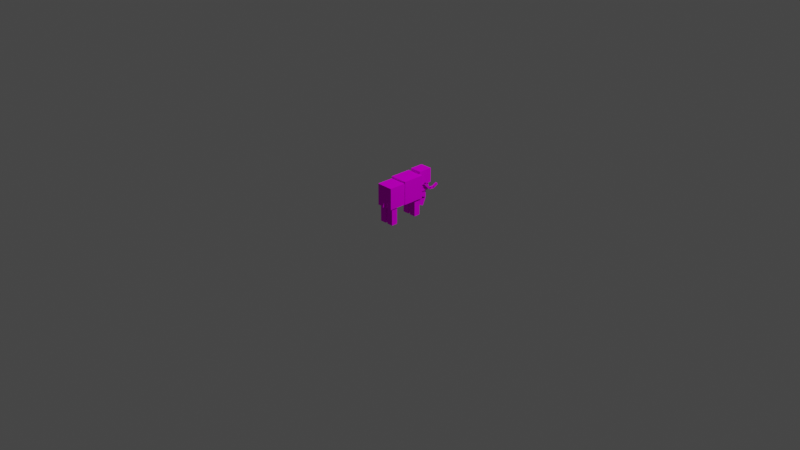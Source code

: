 # Source: mobs_mammoth.blend  (saved by Blender 2.83.19; exported with 4.5.12 LTS)
import bpy
from mathutils import Matrix  # noqa: F401  (used for matrix-valued properties, if any)

bpy.ops.wm.read_factory_settings(use_empty=True)
scene = bpy.context.scene
scene.name = 'Scene'

# ---- collections
col_collection = bpy.data.collections.new('Collection'); scene.collection.children.link(col_collection)

# ---- images (referenced by path relative to the original .blend; pixels are not part of the script)
import os
ASSET_DIR = os.environ.get("B2B_ASSET_DIR", "")  # directory of the original .blend (textures are referenced by path, not embedded)
HERE = os.path.dirname(os.path.abspath(__file__))  # packed textures are extracted next to this script under _unpacked/

def load_image(name, relpath, width, height, colorspace="sRGB"):
    """Load a texture the original file referenced (path relative to the .blend, or extracted next to this script)."""
    p = next((c for c in (os.path.join(HERE, relpath), os.path.join(ASSET_DIR, relpath)) if relpath and os.path.exists(c)), "")
    if p:
        img = bpy.data.images.load(p, check_existing=True)
        img.name = name
    else:  # same state as the original file: an image datablock whose file is absent (Cycles renders it pink)
        img = bpy.data.images.new(name, width, height)
        img.source = "FILE"
        img.filepath = "//" + (relpath or name)
    img.colorspace_settings.name = colorspace
    return img
img_civtest_mammoth_uv_png = load_image('civtest_mammoth_uv.png', 'civtest_mammoth_uv.png', 1024, 1024, 'sRGB')

# ---- materials (node trees are filled in below, after node groups)
mat_m_0 = bpy.data.materials.new('m_0')
mat_m_0.use_transparent_shadow = False
mat_m_0.roughness = 1.0
mat_m_0.specular_intensity = 0.0

# ---- material node trees
mat_m_0.use_nodes = True; mat_m_0.node_tree.nodes.clear()
_N = mat_m_0.node_tree.nodes; _L = mat_m_0.node_tree.links
n0 = _N.new('ShaderNodeBsdfPrincipled'); n0.name = 'Principled BSDF'; n0.location = (10, 300)
n0.distribution = 'GGX'
n0.subsurface_method = 'BURLEY'
n0.inputs[2].default_value = 1.0
n0.inputs[3].default_value = 1.45
n0.inputs[13].default_value = 0.0
n0.inputs[27].default_value = (0.0, 0.0, 0.0, 1.0)
n0.inputs[28].default_value = 1.0
n1 = _N.new('ShaderNodeOutputMaterial'); n1.name = 'Material Output'; n1.location = (300, 300)
n2 = _N.new('ShaderNodeTexImage'); n2.name = 'Image Texture'; n2.location = (-300, 600)
n2.image = img_civtest_mammoth_uv_png
n2.interpolation = 'Closest'
_L.new(n0.outputs[0], n1.inputs[0])
_L.new(n2.outputs[0], n0.inputs[0])
n1.is_active_output = True

# ---- world
world_world = bpy.data.worlds.new('World'); scene.world = world_world
world_world.use_nodes = True; world_world.node_tree.nodes.clear()
_N = world_world.node_tree.nodes; _L = world_world.node_tree.links
n0 = _N.new('ShaderNodeOutputWorld'); n0.name = 'World Output'; n0.location = (300, 300)
n1 = _N.new('ShaderNodeBackground'); n1.name = 'Background'; n1.location = (10, 300)
n1.inputs[0].default_value = (0.05088, 0.05088, 0.05088, 1.0)
_L.new(n1.outputs[0], n0.inputs[0])
n0.is_active_output = True
world_world.color = (0.05088, 0.05088, 0.05088)
world_world.use_sun_shadow = False
world_world.sun_shadow_jitter_overblur = 0.0

# ---- cameras
cam_camera = bpy.data.cameras.new('Camera')
cam_camera.clip_end = 100.0
cam_camera.ortho_scale = 7.314

# ---- lights
light_light = bpy.data.lights.new('Light', 'POINT')
light_light.transmission_factor = 0.0
light_light.energy = 1000.0
light_light.shadow_soft_size = 0.1
light_light.shadow_maximum_resolution = 0.006
light_light.use_absolute_resolution = True

# ---- meshes
me_body = bpy.data.meshes.new('Body')
me_body.from_pydata([(0.07969, 0.4156, 0.1875), (0.07969, 0.1844, 0.1875), (0.07969, 0.4156, 0.0), (0.07969, 0.1844, 0.0), (-0.1031, 0.4156, 0.0), (-0.1031, 0.1844, 0.0), (-0.1031, 0.4156, 0.1875), (-0.1031, 0.1844, 0.1875), (0.08594, 0.4344, 0.0), (0.08594, 0.1844, 0.0), (0.08594, 0.4344, -0.2375), (0.08594, 0.1844, -0.2375), (-0.1094, 0.4344, -0.2375), (-0.1094, 0.1844, -0.2375), (-0.1094, 0.4344, 0.0), (-0.1094, 0.1844, 0.0), (0.05469, 0.2419, -0.4259), (0.05469, 0.2702, -0.4816), (0.05469, 0.2224, -0.4358), (0.03438, 0.2419, -0.4259), (0.03438, 0.2224, -0.4358), (0.03438, 0.2507, -0.4915), (0.03438, 0.2702, -0.4816), (0.05469, 0.2507, -0.4915), (-0.05781, 0.2419, -0.4259), (-0.05781, 0.2224, -0.4358), (-0.05781, 0.2702, -0.4816), (-0.05781, 0.2507, -0.4915), (-0.07812, 0.2702, -0.4816), (-0.07812, 0.2507, -0.4915), (-0.07812, 0.2419, -0.4259), (-0.07812, 0.2224, -0.4358), (0.05469, 0.4625, -0.2375), (0.05469, 0.4625, -0.3875), (0.05469, 0.3094, -0.2375), (-0.07812, 0.4625, -0.2375), (-0.07812, 0.3094, -0.2375), (-0.07812, 0.3094, -0.3875), (-0.07812, 0.4625, -0.3875), (0.05469, 0.3094, -0.3875), (-0.05781, 0.3265, -0.3088), (-0.05781, 0.2415, -0.3916), (-0.05781, 0.3113, -0.2931), (-0.07812, 0.3265, -0.3088), (-0.07812, 0.3113, -0.2931), (-0.07812, 0.2262, -0.376), (-0.07812, 0.2415, -0.3916), (-0.05781, 0.2262, -0.376), (-0.05781, 0.2491, -0.3766), (-0.05781, 0.2434, -0.4389), (-0.05781, 0.2273, -0.3746), (-0.07812, 0.2491, -0.3766), (-0.07812, 0.2273, -0.3746), (-0.07812, 0.2216, -0.4369), (-0.07812, 0.2434, -0.4389), (-0.05781, 0.2216, -0.4369), (0.05469, 0.3265, -0.3088), (0.05469, 0.2415, -0.3916), (0.05469, 0.3113, -0.2931), (0.03438, 0.3265, -0.3088), (0.03438, 0.3113, -0.2931), (0.03438, 0.2262, -0.376), (0.03438, 0.2415, -0.3916), (0.05469, 0.2262, -0.376), (0.05469, 0.2491, -0.3766), (0.05469, 0.2434, -0.4389), (0.05469, 0.2273, -0.3746), (0.03438, 0.2491, -0.3766), (0.03438, 0.2273, -0.3746), (0.03438, 0.2216, -0.4369), (0.03438, 0.2434, -0.4389), (0.05469, 0.2216, -0.4369), (-0.025, 0.1844, 0.1625), (-0.025, 0.0, 0.1625), (-0.025, 0.1844, 0.09375), (-0.025, 0.0, 0.09375), (-0.09375, 0.1844, 0.09375), (-0.09375, 0.0, 0.09375), (-0.09375, 0.1844, 0.1625), (-0.09375, 0.0, 0.1625), (0.06875, 0.1844, 0.1625), (0.06875, 0.0, 0.1625), (0.06875, 0.1844, 0.09375), (0.06875, 0.0, 0.09375), (-5.204e-18, 0.1844, 0.09375), (-5.204e-18, 0.0, 0.09375), (-5.204e-18, 0.1844, 0.1625), (-5.204e-18, 0.0, 0.1625), (-0.025, 0.1844, -0.15), (-0.025, 0.0, -0.15), (-0.025, 0.1844, -0.2188), (-0.025, 0.0, -0.2188), (-0.09375, 0.1844, -0.2188), (-0.09375, 0.0, -0.2188), (-0.09375, 0.1844, -0.15), (-0.09375, 0.0, -0.15), (0.06875, 0.1844, -0.15), (0.06875, 0.0, -0.15), (0.06875, 0.1844, -0.2188), (0.06875, 0.0, -0.2188), (-5.204e-18, 0.1844, -0.2188), (-5.204e-18, 0.0, -0.2188), (-5.204e-18, 0.1844, -0.15), (-5.204e-18, 0.0, -0.15), (0.02969, 0.2688, -0.2812), (0.02969, 0.2219, -0.2812), (0.02969, 0.2688, -0.3688), (0.02969, 0.2219, -0.3688), (-0.05313, 0.2688, -0.3688), (-0.05313, 0.2219, -0.3688), (-0.05313, 0.2688, -0.2812), (-0.05313, 0.2219, -0.2812), (0.03594, 0.3125, -0.2688), (0.03594, 0.2656, -0.2688), (0.03594, 0.3125, -0.375), (0.03594, 0.2656, -0.375), (-0.05937, 0.3125, -0.375), (-0.05937, 0.2656, -0.375), (-0.05937, 0.3125, -0.2688), (-0.05937, 0.2656, -0.2688), (0.01719, 0.225, -0.2937), (0.01719, 0.1344, -0.2937), (0.01719, 0.225, -0.3562), (0.01719, 0.1344, -0.3562), (-0.04062, 0.225, -0.3562), (-0.04062, 0.1344, -0.3562), (-0.04062, 0.225, -0.2937), (-0.04062, 0.1344, -0.2937), (0.01719, 0.1598, -0.2992), (0.01719, 0.07766, -0.2609), (0.01719, 0.1334, -0.3558), (0.01719, 0.05124, -0.3175), (-0.04062, 0.1334, -0.3558), (-0.04062, 0.05124, -0.3175), (-0.04062, 0.1598, -0.2992), (-0.04062, 0.07766, -0.2609), (-6.939e-18, 0.3547, 0.1926), (-6.939e-18, 0.1977, 0.2203), (-6.939e-18, 0.3503, 0.168), (-6.939e-18, 0.1934, 0.1957), (-0.025, 0.3503, 0.168), (-0.025, 0.1934, 0.1957), (-0.025, 0.3547, 0.1926), (-0.025, 0.1977, 0.2203)], [], [(0, 1, 2), (1, 3, 2), (4, 5, 6), (5, 7, 6), (4, 6, 2), (6, 0, 2), (7, 5, 1), (5, 3, 1), (6, 7, 0), (7, 1, 0), (2, 3, 4), (3, 5, 4), (8, 9, 10), (9, 11, 10), (12, 13, 14), (13, 15, 14), (12, 14, 10), (14, 8, 10), (15, 13, 9), (13, 11, 9), (14, 15, 8), (15, 9, 8), (10, 11, 12), (11, 13, 12), (19, 16, 17), (16, 18, 17), (20, 18, 16), (19, 20, 16), (20, 21, 18), (21, 20, 19), (23, 21, 22), (22, 21, 19), (21, 23, 18), (18, 23, 17), (17, 23, 22), (22, 19, 17), (24, 25, 26), (25, 27, 26), (28, 29, 30), (29, 31, 30), (28, 30, 26), (30, 24, 26), (31, 29, 25), (29, 27, 25), (30, 31, 24), (31, 25, 24), (26, 27, 28), (27, 29, 28), (35, 32, 33), (32, 34, 33), (36, 34, 32), (35, 36, 32), (36, 37, 34), (37, 36, 35), (39, 37, 38), (38, 37, 35), (37, 39, 34), (34, 39, 33), (33, 39, 38), (38, 35, 33), (43, 40, 41), (40, 42, 41), (44, 42, 40), (43, 44, 40), (44, 45, 42), (45, 44, 43), (47, 45, 46), (46, 45, 43), (45, 47, 42), (42, 47, 41), (41, 47, 46), (46, 43, 41), (51, 48, 49), (48, 50, 49), (52, 50, 48), (51, 52, 48), (52, 53, 50), (53, 52, 51), (55, 53, 54), (54, 53, 51), (53, 55, 50), (50, 55, 49), (49, 55, 54), (54, 51, 49), (59, 56, 57), (56, 58, 57), (60, 58, 56), (59, 60, 56), (60, 61, 58), (61, 60, 59), (63, 61, 62), (62, 61, 59), (61, 63, 58), (58, 63, 57), (57, 63, 62), (62, 59, 57), (67, 64, 65), (64, 66, 65), (68, 66, 64), (67, 68, 64), (68, 69, 66), (69, 68, 67), (71, 69, 70), (70, 69, 67), (69, 71, 66), (66, 71, 65), (65, 71, 70), (70, 67, 65), (72, 73, 74), (73, 75, 74), (76, 77, 78), (77, 79, 78), (76, 78, 74), (78, 72, 74), (79, 77, 73), (77, 75, 73), (78, 79, 72), (79, 73, 72), (74, 75, 76), (75, 77, 76), (80, 81, 82), (81, 83, 82), (84, 85, 86), (85, 87, 86), (84, 86, 82), (86, 80, 82), (87, 85, 81), (85, 83, 81), (86, 87, 80), (87, 81, 80), (82, 83, 84), (83, 85, 84), (88, 89, 90), (89, 91, 90), (92, 93, 94), (93, 95, 94), (92, 94, 90), (94, 88, 90), (95, 93, 89), (93, 91, 89), (94, 95, 88), (95, 89, 88), (90, 91, 92), (91, 93, 92), (96, 97, 98), (97, 99, 98), (100, 101, 102), (101, 103, 102), (100, 102, 98), (102, 96, 98), (103, 101, 97), (101, 99, 97), (102, 103, 96), (103, 97, 96), (98, 99, 100), (99, 101, 100), (104, 105, 106), (105, 107, 106), (108, 109, 110), (109, 111, 110), (108, 110, 106), (110, 104, 106), (111, 109, 105), (109, 107, 105), (110, 111, 104), (111, 105, 104), (106, 107, 108), (107, 109, 108), (112, 113, 114), (113, 115, 114), (116, 117, 118), (117, 119, 118), (116, 118, 114), (118, 112, 114), (119, 117, 113), (117, 115, 113), (118, 119, 112), (119, 113, 112), (114, 115, 116), (115, 117, 116), (120, 121, 122), (121, 123, 122), (124, 125, 126), (125, 127, 126), (124, 126, 122), (126, 120, 122), (127, 125, 121), (125, 123, 121), (126, 127, 120), (127, 121, 120), (122, 123, 124), (123, 125, 124), (128, 129, 130), (129, 131, 130), (132, 133, 134), (133, 135, 134), (132, 134, 130), (134, 128, 130), (135, 133, 129), (133, 131, 129), (134, 135, 128), (135, 129, 128), (130, 131, 132), (131, 133, 132), (136, 137, 138), (137, 139, 138), (140, 141, 142), (141, 143, 142), (140, 142, 138), (142, 136, 138), (143, 141, 137), (141, 139, 137), (142, 143, 136), (143, 137, 136), (138, 139, 140), (139, 141, 140)])
me_body.polygons.foreach_set('use_smooth', [True] * 216)
_k = set([(0, 1), (0, 2), (0, 6), (1, 3), (1, 7), (2, 3), (2, 4), (3, 5), (4, 5), (4, 6), (5, 7), (6, 7), (8, 9), (8, 10), (8, 14), (9, 11), (9, 15), (10, 11), (10, 12), (11, 13), (12, 13), (12, 14), (13, 15), (14, 15), (16, 17), (16, 18), (16, 19), (17, 22), (17, 23), (18, 20), (18, 23), (19, 20), (19, 22), (20, 21), (21, 22), (21, 23), (24, 25), (24, 26), (24, 30), (25, 27), (25, 31), (26, 27), (26, 28), (27, 29), (28, 29), (28, 30), (29, 31), (30, 31), (32, 33), (32, 34), (32, 35), (33, 38), (33, 39), (34, 36), (34, 39), (35, 36), (35, 38), (36, 37), (37, 38), (37, 39), (40, 41), (40, 42), (40, 43), (41, 46), (41, 47), (42, 44), (42, 47), (43, 44), (43, 46), (44, 45), (45, 46), (45, 47), (48, 49), (48, 50), (48, 51), (49, 54), (49, 55), (50, 52), (50, 55), (51, 52), (51, 54), (52, 53), (53, 54), (53, 55), (56, 57), (56, 58), (56, 59), (57, 62), (57, 63), (58, 60), (58, 63), (59, 60), (59, 62), (60, 61), (61, 62), (61, 63), (64, 65), (64, 66), (64, 67), (65, 70), (65, 71), (66, 68), (66, 71), (67, 68), (67, 70), (68, 69), (69, 70), (69, 71), (72, 73), (72, 74), (72, 78), (73, 75), (73, 79), (74, 75), (74, 76), (75, 77), (76, 77), (76, 78), (77, 79), (78, 79), (80, 81), (80, 82), (80, 86), (81, 83), (81, 87), (82, 83), (82, 84), (83, 85), (84, 85), (84, 86), (85, 87), (86, 87), (88, 89), (88, 90), (88, 94), (89, 91), (89, 95), (90, 91), (90, 92), (91, 93), (92, 93), (92, 94), (93, 95), (94, 95), (96, 97), (96, 98), (96, 102), (97, 99), (97, 103), (98, 99), (98, 100), (99, 101), (100, 101), (100, 102), (101, 103), (102, 103), (104, 105), (104, 106), (104, 110), (105, 107), (105, 111), (106, 107), (106, 108), (107, 109), (108, 109), (108, 110), (109, 111), (110, 111), (112, 113), (112, 114), (112, 118), (113, 115), (113, 119), (114, 115), (114, 116), (115, 117), (116, 117), (116, 118), (117, 119), (118, 119), (120, 121), (120, 122), (120, 126), (121, 123), (121, 127), (122, 123), (122, 124), (123, 125), (124, 125), (124, 126), (125, 127), (126, 127), (128, 129), (128, 130), (128, 134), (129, 131), (129, 135), (130, 131), (130, 132), (131, 133), (132, 133), (132, 134), (133, 135), (134, 135), (136, 137), (136, 138), (136, 142), (137, 139), (137, 143), (138, 139), (138, 140), (139, 141), (140, 141), (140, 142), (141, 143), (142, 143)])
me_body.attributes.new('sharp_edge', 'BOOLEAN', 'EDGE').data.foreach_set('value', [ (min(e.vertices), max(e.vertices)) in _k for e in me_body.edges])
_uv = me_body.uv_layers.new(name='UVMap')
_uv.uv.foreach_set('vector', [0.0004883, 0.687, 0.0004883, 0.5942, 0.09326, 0.687, 0.0004883, 0.5942, 0.09326, 0.5942, 0.09326, 0.687, 0.1567, 0.687, 0.1567, 0.5942, 0.2495, 0.687, 0.1567, 0.5942, 0.2495, 0.5942, 0.2495, 0.687, 0.1558, 0.688, 0.1558, 0.7808, 0.09424, 0.688, 0.1558, 0.7808, 0.09424, 0.7808, 0.09424, 0.688, 0.2183, 0.7808, 0.2183, 0.688, 0.1567, 0.7808, 0.2183, 0.688, 0.1567, 0.688, 0.1567, 0.7808, 0.2505, 0.687, 0.2505, 0.5942, 0.312, 0.687, 0.2505, 0.5942, 0.312, 0.5942, 0.312, 0.687, 0.09424, 0.687, 0.09424, 0.5942, 0.1558, 0.687, 0.09424, 0.5942, 0.1558, 0.5942, 0.1558, 0.687, 0.0004883, 0.9058, 0.0004883, 0.7817, 0.09326, 0.9058, 0.0004883, 0.7817, 0.09326, 0.7817, 0.09326, 0.9058, 0.188, 0.9058, 0.188, 0.7817, 0.2808, 0.9058, 0.188, 0.7817, 0.2808, 0.7817, 0.2808, 0.9058, 0.187, 0.9067, 0.187, 0.9995, 0.09424, 0.9067, 0.187, 0.9995, 0.09424, 0.9995, 0.09424, 0.9067, 0.2808, 0.9995, 0.2808, 0.9067, 0.188, 0.9995, 0.2808, 0.9067, 0.188, 0.9067, 0.188, 0.9995, 0.2817, 0.9058, 0.2817, 0.7817, 0.3745, 0.9058, 0.2817, 0.7817, 0.3745, 0.7817, 0.3745, 0.9058, 0.09424, 0.9058, 0.09424, 0.7817, 0.187, 0.9058, 0.09424, 0.7817, 0.187, 0.7817, 0.187, 0.9058, 0.188, 0.437, 0.187, 0.437, 0.187, 0.4067, 0.1567, 0.4058, 0.1567, 0.4067, 0.187, 0.4058, 0.2192, 0.4067, 0.2183, 0.4067, 0.2183, 0.4058, 0.2192, 0.4058, 0.2192, 0.4067, 0.2183, 0.4058, 0.188, 0.437, 0.188, 0.4067, 0.187, 0.437, 0.188, 0.4067, 0.2183, 0.4067, 0.2183, 0.4058, 0.188, 0.4067, 0.187, 0.4067, 0.187, 0.4058, 0.188, 0.4058, 0.188, 0.4067, 0.2183, 0.4058, 0.188, 0.4067, 0.187, 0.4067, 0.187, 0.437, 0.1567, 0.4067, 0.187, 0.4067, 0.187, 0.4058, 0.188, 0.4058, 0.188, 0.4067, 0.187, 0.4058, 0.188, 0.4067, 0.188, 0.437, 0.187, 0.4067, 0.1567, 0.4058, 0.1567, 0.4067, 0.187, 0.4058, 0.1567, 0.4067, 0.187, 0.4067, 0.187, 0.4058, 0.188, 0.4058, 0.188, 0.4067, 0.2183, 0.4058, 0.188, 0.4067, 0.2183, 0.4067, 0.2183, 0.4058, 0.188, 0.4067, 0.188, 0.437, 0.187, 0.4067, 0.188, 0.437, 0.187, 0.437, 0.187, 0.4067, 0.188, 0.437, 0.188, 0.4067, 0.187, 0.437, 0.188, 0.4067, 0.187, 0.4067, 0.187, 0.437, 0.2192, 0.4058, 0.2192, 0.4067, 0.2183, 0.4058, 0.2192, 0.4067, 0.2183, 0.4067, 0.2183, 0.4058, 0.188, 0.4058, 0.188, 0.4067, 0.187, 0.4058, 0.188, 0.4067, 0.187, 0.4067, 0.187, 0.4058, 0.437, 0.687, 0.3755, 0.687, 0.3755, 0.6255, 0.313, 0.6245, 0.313, 0.563, 0.3745, 0.6245, 0.5005, 0.563, 0.562, 0.563, 0.562, 0.6245, 0.5005, 0.6245, 0.5005, 0.563, 0.562, 0.6245, 0.4995, 0.687, 0.4995, 0.6255, 0.438, 0.687, 0.438, 0.563, 0.4995, 0.563, 0.4995, 0.6245, 0.3755, 0.563, 0.437, 0.563, 0.437, 0.6245, 0.438, 0.6245, 0.438, 0.563, 0.4995, 0.6245, 0.4995, 0.6255, 0.438, 0.6255, 0.438, 0.687, 0.313, 0.563, 0.3745, 0.563, 0.3745, 0.6245, 0.3755, 0.6245, 0.3755, 0.563, 0.437, 0.6245, 0.437, 0.6255, 0.437, 0.687, 0.3755, 0.6255, 0.188, 0.562, 0.187, 0.562, 0.187, 0.5317, 0.1567, 0.5308, 0.1567, 0.5317, 0.187, 0.5308, 0.2192, 0.5317, 0.2183, 0.5317, 0.2183, 0.5308, 0.2192, 0.5308, 0.2192, 0.5317, 0.2183, 0.5308, 0.188, 0.562, 0.188, 0.5317, 0.187, 0.562, 0.188, 0.5317, 0.2183, 0.5317, 0.2183, 0.5308, 0.188, 0.5317, 0.187, 0.5317, 0.187, 0.5308, 0.188, 0.5308, 0.188, 0.5317, 0.2183, 0.5308, 0.188, 0.5317, 0.187, 0.5317, 0.187, 0.562, 0.1567, 0.5317, 0.187, 0.5317, 0.187, 0.5308, 0.188, 0.5308, 0.188, 0.5317, 0.187, 0.5308, 0.188, 0.5317, 0.188, 0.562, 0.187, 0.5317, 0.188, 0.4995, 0.187, 0.4995, 0.187, 0.4692, 0.1567, 0.4683, 0.1567, 0.4692, 0.187, 0.4683, 0.2192, 0.4692, 0.2183, 0.4692, 0.2183, 0.4683, 0.2192, 0.4683, 0.2192, 0.4692, 0.2183, 0.4683, 0.188, 0.4995, 0.188, 0.4692, 0.187, 0.4995, 0.188, 0.4692, 0.2183, 0.4692, 0.2183, 0.4683, 0.188, 0.4692, 0.187, 0.4692, 0.187, 0.4683, 0.188, 0.4683, 0.188, 0.4692, 0.2183, 0.4683, 0.188, 0.4692, 0.187, 0.4692, 0.187, 0.4995, 0.1567, 0.4692, 0.187, 0.4692, 0.187, 0.4683, 0.188, 0.4683, 0.188, 0.4692, 0.187, 0.4683, 0.188, 0.4692, 0.188, 0.4995, 0.187, 0.4692, 0.188, 0.562, 0.187, 0.562, 0.187, 0.5317, 0.1567, 0.5308, 0.1567, 0.5317, 0.187, 0.5308, 0.2192, 0.5317, 0.2183, 0.5317, 0.2183, 0.5308, 0.2192, 0.5308, 0.2192, 0.5317, 0.2183, 0.5308, 0.188, 0.562, 0.188, 0.5317, 0.187, 0.562, 0.188, 0.5317, 0.2183, 0.5317, 0.2183, 0.5308, 0.188, 0.5317, 0.187, 0.5317, 0.187, 0.5308, 0.188, 0.5308, 0.188, 0.5317, 0.2183, 0.5308, 0.188, 0.5317, 0.187, 0.5317, 0.187, 0.562, 0.1567, 0.5317, 0.187, 0.5317, 0.187, 0.5308, 0.188, 0.5308, 0.188, 0.5317, 0.187, 0.5308, 0.188, 0.5317, 0.188, 0.562, 0.187, 0.5317, 0.188, 0.4995, 0.187, 0.4995, 0.187, 0.4692, 0.1567, 0.4683, 0.1567, 0.4692, 0.187, 0.4683, 0.2192, 0.4692, 0.2183, 0.4692, 0.2183, 0.4683, 0.2192, 0.4683, 0.2192, 0.4692, 0.2183, 0.4683, 0.188, 0.4995, 0.188, 0.4692, 0.187, 0.4995, 0.188, 0.4692, 0.2183, 0.4692, 0.2183, 0.4683, 0.188, 0.4692, 0.187, 0.4692, 0.187, 0.4683, 0.188, 0.4683, 0.188, 0.4692, 0.2183, 0.4683, 0.188, 0.4692, 0.187, 0.4692, 0.187, 0.4995, 0.1567, 0.4692, 0.187, 0.4692, 0.187, 0.4683, 0.188, 0.4683, 0.188, 0.4692, 0.187, 0.4683, 0.188, 0.4692, 0.188, 0.4995, 0.187, 0.4692, 0.2817, 0.9683, 0.2817, 0.9067, 0.312, 0.9683, 0.2817, 0.9067, 0.312, 0.9067, 0.312, 0.9683, 0.3442, 0.9683, 0.3442, 0.9067, 0.3745, 0.9683, 0.3442, 0.9067, 0.3745, 0.9067, 0.3745, 0.9683, 0.3433, 0.9692, 0.3433, 0.9995, 0.313, 0.9692, 0.3433, 0.9995, 0.313, 0.9995, 0.313, 0.9692, 0.3745, 0.9995, 0.3745, 0.9692, 0.3442, 0.9995, 0.3745, 0.9692, 0.3442, 0.9692, 0.3442, 0.9995, 0.3755, 0.9683, 0.3755, 0.9067, 0.4058, 0.9683, 0.3755, 0.9067, 0.4058, 0.9067, 0.4058, 0.9683, 0.313, 0.9683, 0.313, 0.9067, 0.3433, 0.9683, 0.313, 0.9067, 0.3433, 0.9067, 0.3433, 0.9683, 0.2817, 0.9683, 0.2817, 0.9067, 0.312, 0.9683, 0.2817, 0.9067, 0.312, 0.9067, 0.312, 0.9683, 0.3442, 0.9683, 0.3442, 0.9067, 0.3745, 0.9683, 0.3442, 0.9067, 0.3745, 0.9067, 0.3745, 0.9683, 0.3433, 0.9692, 0.3433, 0.9995, 0.313, 0.9692, 0.3433, 0.9995, 0.313, 0.9995, 0.313, 0.9692, 0.3745, 0.9995, 0.3745, 0.9692, 0.3442, 0.9995, 0.3745, 0.9692, 0.3442, 0.9692, 0.3442, 0.9995, 0.3755, 0.9683, 0.3755, 0.9067, 0.4058, 0.9683, 0.3755, 0.9067, 0.4058, 0.9067, 0.4058, 0.9683, 0.313, 0.9683, 0.313, 0.9067, 0.3433, 0.9683, 0.313, 0.9067, 0.3433, 0.9067, 0.3433, 0.9683, 0.2817, 0.9683, 0.2817, 0.9067, 0.312, 0.9683, 0.2817, 0.9067, 0.312, 0.9067, 0.312, 0.9683, 0.3442, 0.9683, 0.3442, 0.9067, 0.3745, 0.9683, 0.3442, 0.9067, 0.3745, 0.9067, 0.3745, 0.9683, 0.3433, 0.9692, 0.3433, 0.9995, 0.313, 0.9692, 0.3433, 0.9995, 0.313, 0.9995, 0.313, 0.9692, 0.3745, 0.9995, 0.3745, 0.9692, 0.3442, 0.9995, 0.3745, 0.9692, 0.3442, 0.9692, 0.3442, 0.9995, 0.3755, 0.9683, 0.3755, 0.9067, 0.4058, 0.9683, 0.3755, 0.9067, 0.4058, 0.9067, 0.4058, 0.9683, 0.313, 0.9683, 0.313, 0.9067, 0.3433, 0.9683, 0.313, 0.9067, 0.3433, 0.9067, 0.3433, 0.9683, 0.2817, 0.9683, 0.2817, 0.9067, 0.312, 0.9683, 0.2817, 0.9067, 0.312, 0.9067, 0.312, 0.9683, 0.3442, 0.9683, 0.3442, 0.9067, 0.3745, 0.9683, 0.3442, 0.9067, 0.3745, 0.9067, 0.3745, 0.9683, 0.3433, 0.9692, 0.3433, 0.9995, 0.313, 0.9692, 0.3433, 0.9995, 0.313, 0.9995, 0.313, 0.9692, 0.3745, 0.9995, 0.3745, 0.9692, 0.3442, 0.9995, 0.3745, 0.9692, 0.3442, 0.9692, 0.3442, 0.9995, 0.3755, 0.9683, 0.3755, 0.9067, 0.4058, 0.9683, 0.3755, 0.9067, 0.4058, 0.9067, 0.4058, 0.9683, 0.313, 0.9683, 0.313, 0.9067, 0.3433, 0.9683, 0.313, 0.9067, 0.3433, 0.9067, 0.3433, 0.9683, 0.0004883, 0.4995, 0.0004883, 0.5005, 0.03076, 0.4995, 0.0004883, 0.5005, 0.03076, 0.5005, 0.03076, 0.4995, 0.06299, 0.4995, 0.06299, 0.5005, 0.09326, 0.4995, 0.06299, 0.5005, 0.09326, 0.5005, 0.09326, 0.4995, 0.06201, 0.5005, 0.06201, 0.5308, 0.03174, 0.5005, 0.06201, 0.5308, 0.03174, 0.5308, 0.03174, 0.5005, 0.09326, 0.5308, 0.09326, 0.5005, 0.06299, 0.5308, 0.09326, 0.5005, 0.06299, 0.5005, 0.06299, 0.5308, 0.09424, 0.4995, 0.09424, 0.5005, 0.1245, 0.4995, 0.09424, 0.5005, 0.1245, 0.5005, 0.1245, 0.4995, 0.03174, 0.4995, 0.03174, 0.5005, 0.06201, 0.4995, 0.03174, 0.5005, 0.06201, 0.5005, 0.06201, 0.4995, 0.0004883, 0.562, 0.0004883, 0.563, 0.03076, 0.562, 0.0004883, 0.563, 0.03076, 0.563, 0.03076, 0.562, 0.06299, 0.562, 0.06299, 0.563, 0.09326, 0.562, 0.06299, 0.563, 0.09326, 0.563, 0.09326, 0.562, 0.06201, 0.563, 0.06201, 0.5933, 0.03174, 0.563, 0.06201, 0.5933, 0.03174, 0.5933, 0.03174, 0.563, 0.09326, 0.5933, 0.09326, 0.563, 0.06299, 0.5933, 0.09326, 0.563, 0.06299, 0.563, 0.06299, 0.5933, 0.09424, 0.562, 0.09424, 0.563, 0.1245, 0.562, 0.09424, 0.563, 0.1245, 0.563, 0.1245, 0.562, 0.03174, 0.562, 0.03174, 0.563, 0.06201, 0.562, 0.03174, 0.563, 0.06201, 0.563, 0.06201, 0.562, 0.0004883, 0.4058, 0.0004883, 0.3755, 0.03076, 0.4058, 0.0004883, 0.3755, 0.03076, 0.3755, 0.03076, 0.4058, 0.03174, 0.4058, 0.03174, 0.3755, 0.06201, 0.4058, 0.03174, 0.3755, 0.06201, 0.3755, 0.06201, 0.4058, 0.03174, 0.4067, 0.03174, 0.437, 0.03076, 0.4067, 0.03174, 0.437, 0.03076, 0.437, 0.03076, 0.4067, 0.03174, 0.437, 0.03174, 0.4067, 0.03076, 0.437, 0.03174, 0.4067, 0.03076, 0.4067, 0.03076, 0.437, 0.06299, 0.4058, 0.06299, 0.3755, 0.06201, 0.4058, 0.06299, 0.3755, 0.06201, 0.3755, 0.06201, 0.4058, 0.03174, 0.4058, 0.03174, 0.3755, 0.03076, 0.4058, 0.03174, 0.3755, 0.03076, 0.3755, 0.03076, 0.4058, 0.06299, 0.4058, 0.06299, 0.3755, 0.09326, 0.4058, 0.06299, 0.3755, 0.09326, 0.3755, 0.09326, 0.4058, 0.09424, 0.4058, 0.09424, 0.3755, 0.1245, 0.4058, 0.09424, 0.3755, 0.1245, 0.3755, 0.1245, 0.4058, 0.09424, 0.4067, 0.09424, 0.437, 0.09326, 0.4067, 0.09424, 0.437, 0.09326, 0.437, 0.09326, 0.4067, 0.09424, 0.437, 0.09424, 0.4067, 0.09326, 0.437, 0.09424, 0.4067, 0.09326, 0.4067, 0.09326, 0.437, 0.1255, 0.4058, 0.1255, 0.3755, 0.1245, 0.4058, 0.1255, 0.3755, 0.1245, 0.3755, 0.1245, 0.4058, 0.09424, 0.4058, 0.09424, 0.3755, 0.09326, 0.4058, 0.09424, 0.3755, 0.09326, 0.3755, 0.09326, 0.4058, 0.1255, 0.4058, 0.1255, 0.3442, 0.1245, 0.4058, 0.1255, 0.3442, 0.1245, 0.3442, 0.1245, 0.4058, 0.1255, 0.4058, 0.1255, 0.3442, 0.1245, 0.4058, 0.1255, 0.3442, 0.1245, 0.3442, 0.1245, 0.4058, 0.1255, 0.4058, 0.1255, 0.4067, 0.1245, 0.4058, 0.1255, 0.4067, 0.1245, 0.4067, 0.1245, 0.4058, 0.1255, 0.4058, 0.1255, 0.4067, 0.1245, 0.4058, 0.1255, 0.4067, 0.1245, 0.4067, 0.1245, 0.4058, 0.1255, 0.4058, 0.1255, 0.3442, 0.1245, 0.4058, 0.1255, 0.3442, 0.1245, 0.3442, 0.1245, 0.4058, 0.1255, 0.4058, 0.1255, 0.3442, 0.1245, 0.4058, 0.1255, 0.3442, 0.1245, 0.3442, 0.1245, 0.4058])
me_body.materials.append(mat_m_0)
me_body.use_remesh_fix_poles = True
me_body.use_remesh_preserve_attributes = False
me_body.use_mirror_vertex_groups = False
me_body.update()
me_body.normals_split_custom_set([tuple(v) for v in zip(*[iter([1.0, 0.0, 0.0, 1.0, 0.0, 0.0, 1.0, 0.0, 0.0, 1.0, 0.0, 0.0, 1.0, 0.0, 0.0, 1.0, 0.0, 0.0, -1.0, 0.0, 0.0, -1.0, 0.0, 0.0, -1.0, 0.0, 0.0, -1.0, 0.0, 0.0, -1.0, 0.0, 0.0, -1.0, 0.0, 0.0, 0.0, 1.0, 0.0, 0.0, 1.0, 0.0, 0.0, 1.0, 0.0, 0.0, 1.0, 0.0, 0.0, 1.0, 0.0, 0.0, 1.0, 0.0, 0.0, -1.0, 0.0, 0.0, -1.0, 0.0, 0.0, -1.0, 0.0, 0.0, -1.0, 0.0, 0.0, -1.0, 0.0, 0.0, -1.0, 0.0, 0.0, 0.0, 1.0, 0.0, 0.0, 1.0, 0.0, 0.0, 1.0, 0.0, 0.0, 1.0, 0.0, 0.0, 1.0, 0.0, 0.0, 1.0, 0.0, 0.0, -1.0, 0.0, 0.0, -1.0, 0.0, 0.0, -1.0, 0.0, 0.0, -1.0, 0.0, 0.0, -1.0, 0.0, 0.0, -1.0, 1.0, 0.0, 0.0, 1.0, 0.0, 0.0, 1.0, 0.0, 0.0, 1.0, 0.0, 0.0, 1.0, 0.0, 0.0, 1.0, 0.0, 0.0, -1.0, 0.0, 0.0, -1.0, 0.0, 0.0, -1.0, 0.0, 0.0, -1.0, 0.0, 0.0, -1.0, 0.0, 0.0, -1.0, 0.0, 0.0, 0.0, 1.0, 0.0, 0.0, 1.0, 0.0, 0.0, 1.0, 0.0, 0.0, 1.0, 0.0, 0.0, 1.0, 0.0, 0.0, 1.0, 0.0, 0.0, -1.0, 0.0, 0.0, -1.0, 0.0, 0.0, -1.0, 0.0, 0.0, -1.0, 0.0, 0.0, -1.0, 0.0, 0.0, -1.0, 0.0, 0.0, 0.0, 1.0, 0.0, 0.0, 1.0, 0.0, 0.0, 1.0, 0.0, 0.0, 1.0, 0.0, 0.0, 1.0, 0.0, 0.0, 1.0, 0.0, 0.0, -1.0, 0.0, 0.0, -1.0, 0.0, 0.0, -1.0, 0.0, 0.0, -1.0, 0.0, 0.0, -1.0, 0.0, 0.0, -1.0, 0.0, 0.8916, 0.4528, 0.0, 0.8916, 0.4528, 0.0, 0.8916, 0.4528, 1.0, 0.0, 0.0, 1.0, 0.0, 0.0, 1.0, 0.0, 0.0, 0.0, -0.4528, 0.8916, 0.0, -0.4528, 0.8916, 0.0, -0.4528, 0.8916, 0.0, -0.4528, 0.8916, 0.0, -0.4528, 0.8916, 0.0, -0.4528, 0.8916, 0.0, -0.8916, -0.4528, 0.0, -0.8916, -0.4528, 0.0, -0.8916, -0.4528, -1.0, -2.311e-07, 0.0, -1.0, 1.703e-07, 0.0, -1.0, 6.08e-08, 0.0, 0.0, 0.4528, -0.8916, 0.0, 0.4528, -0.8916, 0.0, 0.4528, -0.8916, -1.0, -3.406e-07, 0.0, -1.0, -2.311e-07, 0.0, -1.0, 6.08e-08, 0.0, 0.0, -0.8916, -0.4528, 0.0, -0.8916, -0.4528, 0.0, -0.8916, -0.4528, 1.0, 0.0, 0.0, 1.0, 0.0, 0.0, 1.0, 0.0, 0.0, 0.0, 0.4528, -0.8916, 0.0, 0.4528, -0.8916, 0.0, 0.4528, -0.8916, 0.0, 0.8916, 0.4528, 0.0, 0.8916, 0.4528, 0.0, 0.8916, 0.4528, 1.0, 0.0, 0.0, 1.0, -3.65e-08, 0.0, 1.0, -1.338e-07, 0.0, 1.0, -3.65e-08, 0.0, 1.0, -1.703e-07, 0.0, 1.0, -1.338e-07, 0.0, -1.0, 0.0, 0.0, -1.0, 0.0, 0.0, -1.0, 0.0, 0.0, -1.0, 0.0, 0.0, -1.0, 0.0, 0.0, -1.0, 0.0, 0.0, 0.0, 0.8916, 0.4528, 0.0, 0.8916, 0.4528, 0.0, 0.8916, 0.4528, 0.0, 0.8916, 0.4528, 0.0, 0.8916, 0.4528, 0.0, 0.8916, 0.4528, 0.0, -0.8916, -0.4528, 0.0, -0.8916, -0.4528, 0.0, -0.8916, -0.4528, 0.0, -0.8916, -0.4528, 0.0, -0.8916, -0.4528, 0.0, -0.8916, -0.4528, 0.0, -0.4528, 0.8916, 0.0, -0.4528, 0.8916, 0.0, -0.4528, 0.8916, 0.0, -0.4528, 0.8916, 0.0, -0.4528, 0.8916, 0.0, -0.4528, 0.8916, 0.0, 0.4528, -0.8916, 0.0, 0.4528, -0.8916, 0.0, 0.4528, -0.8916, 0.0, 0.4528, -0.8916, 0.0, 0.4528, -0.8916, 0.0, 0.4528, -0.8916, 0.0, 1.0, 0.0, 0.0, 1.0, 0.0, 0.0, 1.0, 0.0, 1.0, 0.0, 0.0, 1.0, 0.0, 0.0, 1.0, 0.0, 0.0, 0.0, 0.0, 1.0, 0.0, 0.0, 1.0, 0.0, 0.0, 1.0, 0.0, 0.0, 1.0, 0.0, 0.0, 1.0, 0.0, 0.0, 1.0, 0.0, -1.0, 0.0, 0.0, -1.0, 0.0, 0.0, -1.0, 0.0, -1.0, 0.0, 0.0, -1.0, 0.0, 0.0, -1.0, 0.0, 0.0, 0.0, 0.0, -1.0, 0.0, 0.0, -1.0, 0.0, 0.0, -1.0, -1.0, 0.0, 0.0, -1.0, 0.0, 0.0, -1.0, 0.0, 0.0, 0.0, -1.0, 0.0, 0.0, -1.0, 0.0, 0.0, -1.0, 0.0, 1.0, 0.0, 0.0, 1.0, 0.0, 0.0, 1.0, 0.0, 0.0, 0.0, 0.0, -1.0, 0.0, 0.0, -1.0, 0.0, 0.0, -1.0, 0.0, 1.0, 0.0, 0.0, 1.0, 0.0, 0.0, 1.0, 0.0, 0.0, 0.6981, -0.716, 0.0, 0.6981, -0.716, 0.0, 0.6981, -0.716, 1.0, 0.0, 0.0, 1.0, -5.196e-09, 0.0, 1.0, -3.962e-08, 0.0, 0.0, 0.716, 0.6981, 0.0, 0.716, 0.6981, 0.0, 0.716, 0.6981, 0.0, 0.716, 0.6981, 0.0, 0.716, 0.6981, 0.0, 0.716, 0.6981, 0.0, -0.6981, 0.716, 0.0, -0.6981, 0.716, 0.0, -0.6981, 0.716, -1.0, 0.0, 0.0, -1.0, 0.0, 0.0, -1.0, 0.0, 0.0, 0.0, -0.716, -0.6981, 0.0, -0.716, -0.6981, 0.0, -0.716, -0.6981, -1.0, 0.0, 0.0, -1.0, 0.0, 0.0, -1.0, 0.0, 0.0, 0.0, -0.6981, 0.716, 0.0, -0.6981, 0.716, 0.0, -0.6981, 0.716, 1.0, -5.196e-09, 0.0, 1.0, -4.482e-08, 0.0, 1.0, -3.962e-08, 0.0, 0.0, -0.716, -0.6981, 0.0, -0.716, -0.6981, 0.0, -0.716, -0.6981, 0.0, 0.6981, -0.716, 0.0, 0.6981, -0.716, 0.0, 0.6981, -0.716, 0.0, 0.9958, -0.09134, 0.0, 0.9958, -0.09134, 0.0, 0.9958, -0.09134, 1.0, 0.0, 0.0, 1.0, 1.369e-08, 0.0, 1.0, 5.018e-08, 0.0, 0.0, 0.09133, 0.9958, 0.0, 0.09133, 0.9958, 0.0, 0.09133, 0.9958, 0.0, 0.09133, 0.9958, 0.0, 0.09133, 0.9958, 0.0, 0.09133, 0.9958, 0.0, -0.9958, 0.09134, 0.0, -0.9958, 0.09134, 0.0, -0.9958, 0.09134, -1.0, 0.0, 0.0, -1.0, 0.0, 0.0, -1.0, 0.0, 0.0, 0.0, -0.09134, -0.9958, 0.0, -0.09134, -0.9958, 0.0, -0.09134, -0.9958, -1.0, 0.0, 0.0, -1.0, 0.0, 0.0, -1.0, 0.0, 0.0, 0.0, -0.9958, 0.09134, 0.0, -0.9958, 0.09134, 0.0, -0.9958, 0.09134, 1.0, 1.369e-08, 0.0, 1.0, 6.386e-08, 0.0, 1.0, 5.018e-08, 0.0, 0.0, -0.09134, -0.9958, 0.0, -0.09134, -0.9958, 0.0, -0.09134, -0.9958, 0.0, 0.9958, -0.09134, 0.0, 0.9958, -0.09134, 0.0, 0.9958, -0.09134, 0.0, 0.6981, -0.716, 0.0, 0.6981, -0.716, 0.0, 0.6981, -0.716, 1.0, 0.0, 0.0, 1.0, 2.079e-08, 0.0, 1.0, 1.585e-07, 0.0, 0.0, 0.716, 0.6981, 0.0, 0.716, 0.6981, 0.0, 0.716, 0.6981, 0.0, 0.716, 0.6981, 0.0, 0.716, 0.6981, 0.0, 0.716, 0.6981, 0.0, -0.6981, 0.716, 0.0, -0.6981, 0.716, 0.0, -0.6981, 0.716, -1.0, 5.196e-09, 0.0, -1.0, 4.482e-08, 0.0, -1.0, 3.962e-08, 0.0, 0.0, -0.716, -0.6981, 0.0, -0.716, -0.6981, 0.0, -0.716, -0.6981, -1.0, 0.0, 0.0, -1.0, 5.196e-09, 0.0, -1.0, 3.962e-08, 0.0, 0.0, -0.6981, 0.716, 0.0, -0.6981, 0.716, 0.0, -0.6981, 0.716, 1.0, 2.079e-08, 0.0, 1.0, 1.793e-07, 0.0, 1.0, 1.585e-07, 0.0, 0.0, -0.716, -0.6981, 0.0, -0.716, -0.6981, 0.0, -0.716, -0.6981, 0.0, 0.6981, -0.716, 0.0, 0.6981, -0.716, 0.0, 0.6981, -0.716, 0.0, 0.9958, -0.09134, 0.0, 0.9958, -0.09134, 0.0, 0.9958, -0.09134, 1.0, 0.0, 0.0, 1.0, 0.0, 0.0, 1.0, 0.0, 0.0, 0.0, 0.09133, 0.9958, 0.0, 0.09133, 0.9958, 0.0, 0.09133, 0.9958, 0.0, 0.09133, 0.9958, 0.0, 0.09133, 0.9958, 0.0, 0.09133, 0.9958, 0.0, -0.9958, 0.09134, 0.0, -0.9958, 0.09134, 0.0, -0.9958, 0.09134, -1.0, 0.0, 0.0, -1.0, 0.0, 0.0, -1.0, 0.0, 0.0, 0.0, -0.09134, -0.9958, 0.0, -0.09134, -0.9958, 0.0, -0.09134, -0.9958, -1.0, 0.0, 0.0, -1.0, 0.0, 0.0, -1.0, 0.0, 0.0, 0.0, -0.9958, 0.09134, 0.0, -0.9958, 0.09134, 0.0, -0.9958, 0.09134, 1.0, 0.0, 0.0, 1.0, 0.0, 0.0, 1.0, 0.0, 0.0, 0.0, -0.09134, -0.9958, 0.0, -0.09134, -0.9958, 0.0, -0.09134, -0.9958, 0.0, 0.9958, -0.09134, 0.0, 0.9958, -0.09134, 0.0, 0.9958, -0.09134, 1.0, 0.0, 0.0, 1.0, 0.0, 0.0, 1.0, 0.0, 0.0, 1.0, 0.0, 0.0, 1.0, 0.0, 0.0, 1.0, 0.0, 0.0, -1.0, 0.0, 0.0, -1.0, 0.0, 0.0, -1.0, 0.0, 0.0, -1.0, 0.0, 0.0, -1.0, 0.0, 0.0, -1.0, 0.0, 0.0, 0.0, 1.0, 0.0, 0.0, 1.0, 0.0, 0.0, 1.0, 0.0, 0.0, 1.0, 0.0, 0.0, 1.0, 0.0, 0.0, 1.0, 0.0, 0.0, -1.0, 0.0, 0.0, -1.0, 0.0, 0.0, -1.0, 0.0, 0.0, -1.0, 0.0, 0.0, -1.0, 0.0, 0.0, -1.0, 0.0, 0.0, 0.0, 1.0, 0.0, 0.0, 1.0, 0.0, 0.0, 1.0, 0.0, 0.0, 1.0, 0.0, 0.0, 1.0, 0.0, 0.0, 1.0, 0.0, 0.0, -1.0, 0.0, 0.0, -1.0, 0.0, 0.0, -1.0, 0.0, 0.0, -1.0, 0.0, 0.0, -1.0, 0.0, 0.0, -1.0, 1.0, 0.0, 0.0, 1.0, 0.0, 0.0, 1.0, 0.0, 0.0, 1.0, 0.0, 0.0, 1.0, 0.0, 0.0, 1.0, 0.0, 0.0, -1.0, 0.0, 0.0, -1.0, 0.0, 0.0, -1.0, 0.0, 0.0, -1.0, 0.0, 0.0, -1.0, 0.0, 0.0, -1.0, 0.0, 0.0, 0.0, 1.0, 0.0, 0.0, 1.0, 0.0, 0.0, 1.0, 0.0, 0.0, 1.0, 0.0, 0.0, 1.0, 0.0, 0.0, 1.0, 0.0, 0.0, -1.0, 0.0, 0.0, -1.0, 0.0, 0.0, -1.0, 0.0, 0.0, -1.0, 0.0, 0.0, -1.0, 0.0, 0.0, -1.0, 0.0, 0.0, 0.0, 1.0, 0.0, 0.0, 1.0, 0.0, 0.0, 1.0, 0.0, 0.0, 1.0, 0.0, 0.0, 1.0, 0.0, 0.0, 1.0, 0.0, 0.0, -1.0, 0.0, 0.0, -1.0, 0.0, 0.0, -1.0, 0.0, 0.0, -1.0, 0.0, 0.0, -1.0, 0.0, 0.0, -1.0, 1.0, 0.0, 0.0, 1.0, 0.0, 0.0, 1.0, 0.0, 0.0, 1.0, 0.0, 0.0, 1.0, 0.0, 0.0, 1.0, 0.0, 0.0, -1.0, 0.0, 0.0, -1.0, 0.0, 0.0, -1.0, 0.0, 0.0, -1.0, 0.0, 0.0, -1.0, 0.0, 0.0, -1.0, 0.0, 0.0, 0.0, 1.0, 0.0, 0.0, 1.0, 0.0, 0.0, 1.0, 0.0, 0.0, 1.0, 0.0, 0.0, 1.0, 0.0, 0.0, 1.0, 0.0, 0.0, -1.0, 0.0, 0.0, -1.0, 0.0, 0.0, -1.0, 0.0, 0.0, -1.0, 0.0, 0.0, -1.0, 0.0, 0.0, -1.0, 0.0, 0.0, 0.0, 1.0, 0.0, 0.0, 1.0, 0.0, 0.0, 1.0, 0.0, 0.0, 1.0, 0.0, 0.0, 1.0, 0.0, 0.0, 1.0, 0.0, 0.0, -1.0, 0.0, 0.0, -1.0, 0.0, 0.0, -1.0, 0.0, 0.0, -1.0, 0.0, 0.0, -1.0, 0.0, 0.0, -1.0, 1.0, 0.0, 0.0, 1.0, 0.0, 0.0, 1.0, 0.0, 0.0, 1.0, 0.0, 0.0, 1.0, 0.0, 0.0, 1.0, 0.0, 0.0, -1.0, 0.0, 0.0, -1.0, 0.0, 0.0, -1.0, 0.0, 0.0, -1.0, 0.0, 0.0, -1.0, 0.0, 0.0, -1.0, 0.0, 0.0, 0.0, 1.0, 0.0, 0.0, 1.0, 0.0, 0.0, 1.0, 0.0, 0.0, 1.0, 0.0, 0.0, 1.0, 0.0, 0.0, 1.0, 0.0, 0.0, -1.0, 0.0, 0.0, -1.0, 0.0, 0.0, -1.0, 0.0, 0.0, -1.0, 0.0, 0.0, -1.0, 0.0, 0.0, -1.0, 0.0, 0.0, 0.0, 1.0, 0.0, 0.0, 1.0, 0.0, 0.0, 1.0, 0.0, 0.0, 1.0, 0.0, 0.0, 1.0, 0.0, 0.0, 1.0, 0.0, 0.0, -1.0, 0.0, 0.0, -1.0, 0.0, 0.0, -1.0, 0.0, 0.0, -1.0, 0.0, 0.0, -1.0, 0.0, 0.0, -1.0, 1.0, 0.0, 0.0, 1.0, 0.0, 0.0, 1.0, 0.0, 0.0, 1.0, 0.0, 0.0, 1.0, 0.0, 0.0, 1.0, 0.0, 0.0, -1.0, 0.0, 0.0, -1.0, 0.0, 0.0, -1.0, 0.0, 0.0, -1.0, 0.0, 0.0, -1.0, 0.0, 0.0, -1.0, 0.0, 0.0, 0.0, 1.0, 0.0, 0.0, 1.0, 0.0, 0.0, 1.0, 0.0, 0.0, 1.0, 0.0, 0.0, 1.0, 0.0, 0.0, 1.0, 0.0, 0.0, -1.0, 0.0, 0.0, -1.0, 0.0, 0.0, -1.0, 0.0, 0.0, -1.0, 0.0, 0.0, -1.0, 0.0, 0.0, -1.0, 0.0, 0.0, 0.0, 1.0, 0.0, 0.0, 1.0, 0.0, 0.0, 1.0, 0.0, 0.0, 1.0, 0.0, 0.0, 1.0, 0.0, 0.0, 1.0, 0.0, 0.0, -1.0, 0.0, 0.0, -1.0, 0.0, 0.0, -1.0, 0.0, 0.0, -1.0, 0.0, 0.0, -1.0, 0.0, 0.0, -1.0, 1.0, 0.0, 0.0, 1.0, 0.0, 0.0, 1.0, 0.0, 0.0, 1.0, 0.0, 0.0, 1.0, 0.0, 0.0, 1.0, 0.0, 0.0, -1.0, 0.0, 0.0, -1.0, 0.0, 0.0, -1.0, 0.0, 0.0, -1.0, 0.0, 0.0, -1.0, 0.0, 0.0, -1.0, 0.0, 0.0, 0.0, 1.0, 0.0, 0.0, 1.0, 0.0, 0.0, 1.0, 0.0, 0.0, 1.0, 0.0, 0.0, 1.0, 0.0, 0.0, 1.0, 0.0, 0.0, -1.0, 0.0, 0.0, -1.0, 0.0, 0.0, -1.0, 0.0, 0.0, -1.0, 0.0, 0.0, -1.0, 0.0, 0.0, -1.0, 0.0, 0.0, 0.0, 1.0, 0.0, 0.0, 1.0, 0.0, 0.0, 1.0, 0.0, 0.0, 1.0, 0.0, 0.0, 1.0, 0.0, 0.0, 1.0, 0.0, 0.0, -1.0, 0.0, 0.0, -1.0, 0.0, 0.0, -1.0, 0.0, 0.0, -1.0, 0.0, 0.0, -1.0, 0.0, 0.0, -1.0, 1.0, 0.0, 0.0, 1.0, 0.0, 0.0, 1.0, 0.0, 0.0, 1.0, 0.0, 0.0, 1.0, 0.0, 0.0, 1.0, 0.0, 0.0, -1.0, 0.0, 0.0, -1.0, 0.0, 0.0, -1.0, 0.0, 0.0, -1.0, 0.0, 0.0, -1.0, 0.0, 0.0, -1.0, 0.0, 0.0, 0.0, 1.0, 0.0, 0.0, 1.0, 0.0, 0.0, 1.0, 0.0, 0.0, 1.0, 0.0, 0.0, 1.0, 0.0, 0.0, 1.0, 0.0, 0.0, -1.0, 0.0, 0.0, -1.0, 0.0, 0.0, -1.0, 0.0, 0.0, -1.0, 0.0, 0.0, -1.0, 0.0, 0.0, -1.0, 0.0, 0.0, 0.0, 1.0, 0.0, 0.0, 1.0, 0.0, 0.0, 1.0, 0.0, 0.0, 1.0, 0.0, 0.0, 1.0, 0.0, 0.0, 1.0, 0.0, 0.0, -1.0, 0.0, 0.0, -1.0, 0.0, 0.0, -1.0, 0.0, 0.0, -1.0, 0.0, 0.0, -1.0, 0.0, 0.0, -1.0, 1.0, 0.0, 0.0, 1.0, -1.265e-08, 0.0, 1.0, -7.9e-09, 0.0, 1.0, -1.265e-08, 0.0, 1.0, -2.055e-08, 0.0, 1.0, -7.9e-09, 0.0, -1.0, -2.055e-08, 0.0, -1.0, 1.741e-08, 0.0, -1.0, 3.147e-09, 0.0, -1.0, 1.741e-08, 0.0, -1.0, 4.111e-08, 0.0, -1.0, 3.147e-09, 0.0, 0.0, 0.9063, -0.4226, 0.0, 0.9063, -0.4226, 0.0, 0.9063, -0.4226, 0.0, 0.9063, -0.4226, 0.0, 0.9063, -0.4226, 0.0, 0.9063, -0.4226, 0.0, -0.9063, 0.4226, 0.0, -0.9063, 0.4226, 0.0, -0.9063, 0.4226, 0.0, -0.9063, 0.4226, 0.0, -0.9063, 0.4226, 0.0, -0.9063, 0.4226, 0.0, 0.4226, 0.9063, 0.0, 0.4226, 0.9063, 0.0, 0.4226, 0.9063, 0.0, 0.4226, 0.9063, 0.0, 0.4226, 0.9063, 0.0, 0.4226, 0.9063, 0.0, -0.4226, -0.9063, 0.0, -0.4226, -0.9063, 0.0, -0.4226, -0.9063, 0.0, -0.4226, -0.9063, 0.0, -0.4226, -0.9063, 0.0, -0.4226, -0.9063, 1.0, 0.0, 0.0, 1.0, 0.0, 0.0, 1.0, 0.0, 0.0, 1.0, 0.0, 0.0, 1.0, 0.0, 0.0, 1.0, 0.0, 0.0, -1.0, 3.652e-09, 0.0, -1.0, 3.617e-10, 0.0, -1.0, 3.291e-09, 0.0, -1.0, 3.617e-10, 0.0, -1.0, 0.0, 0.0, -1.0, 3.291e-09, 0.0, 0.0, 0.9848, -0.1736, 0.0, 0.9848, -0.1736, 0.0, 0.9848, -0.1736, 0.0, 0.9848, -0.1736, 0.0, 0.9848, -0.1736, 0.0, 0.9848, -0.1736, 0.0, -0.9848, 0.1736, 0.0, -0.9848, 0.1736, 0.0, -0.9848, 0.1736, 0.0, -0.9848, 0.1736, 0.0, -0.9848, 0.1736, 0.0, -0.9848, 0.1736, 0.0, 0.1736, 0.9848, 0.0, 0.1736, 0.9848, 0.0, 0.1736, 0.9848, 0.0, 0.1736, 0.9848, 0.0, 0.1736, 0.9848, 0.0, 0.1736, 0.9848, 0.0, -0.1736, -0.9848, 0.0, -0.1736, -0.9848, 0.0, -0.1736, -0.9848, 0.0, -0.1736, -0.9848, 0.0, -0.1736, -0.9848, 0.0, -0.1736, -0.9848])] * 3)])
arm_armature = bpy.data.armatures.new('Armature')  # bones are not reproduced

# ---- objects
ob_light = bpy.data.objects.new('Light', light_light)
ob_camera = bpy.data.objects.new('Camera', cam_camera)
ob_body = bpy.data.objects.new('Body', me_body)
ob_armature = bpy.data.objects.new('Armature', arm_armature)

# ---- transforms, parenting, visibility, modifiers, constraints
ob_light.location = (4.076, 1.005, 5.904)
ob_light.rotation_euler = (0.6503, 0.05522, 1.866)
ob_light.lock_rotations_4d = False
ob_light.empty_display_type = 'ARROWS'
ob_light.color = (0.0, 0.0, 0.0, 0.0)
ob_light.lineart.crease_threshold = 0.0
ob_camera.location = (7.359, -6.926, 4.958)
ob_camera.rotation_euler = (1.109, 0.0, 0.8149)
ob_camera.lock_rotations_4d = False
ob_camera.empty_display_type = 'ARROWS'
ob_camera.color = (0.0, 0.0, 0.0, 0.0)
ob_camera.display_type = 'WIRE'
ob_camera.lineart.crease_threshold = 0.0
ob_body.parent = ob_armature
ob_body.matrix_parent_inverse = Matrix(((3.993, -0.0, -0.0, -0.0), (-0.0, 0.348, -3.978, 1.214), (-0.0, 3.978, 0.348, 0.2754), (-0.0, 0.0, -0.0, 1.0)))
ob_body.location = (0.0, 0.0, 0.0)
ob_body.rotation_euler = (1.571, -0.0, 0.0)
ob_body.lineart.crease_threshold = 0.0
_vg = ob_body.vertex_groups.new(name='Head')
_vg.add([16, 17, 18, 19, 20, 21, 22, 23, 24, 25, 26, 27, 28, 29, 30, 31, 32, 33, 34, 35, 36, 37, 38, 39, 40, 41, 42, 43, 44, 45, 46, 47, 48, 49, 50, 51, 52, 53, 54, 55, 56, 57, 58, 59, 60, 61, 62, 63, 64, 65, 66, 67, 68, 69, 70, 71], 1.0, 'REPLACE')
_vg = ob_body.vertex_groups.new(name='Body')
_vg.add([0, 1, 2, 3, 4, 5, 6, 7, 8, 9, 10, 11, 12, 13, 14, 15], 1.0, 'REPLACE')
_vg = ob_body.vertex_groups.new(name='Leg_BL')
_vg.add([72, 73, 74, 75, 76, 77, 78, 79], 1.0, 'REPLACE')
_vg = ob_body.vertex_groups.new(name='Leg_BR')
_vg.add([80, 81, 82, 83, 84, 85, 86, 87], 1.0, 'REPLACE')
_vg = ob_body.vertex_groups.new(name='Leg_FL')
_vg.add([88, 89, 90, 91, 92, 93, 94, 95], 1.0, 'REPLACE')
_vg = ob_body.vertex_groups.new(name='Leg_FR')
_vg.add([96, 97, 98, 99, 100, 101, 102, 103], 1.0, 'REPLACE')
_vg = ob_body.vertex_groups.new(name='Trunk_U')
_vg.add([104, 105, 106, 107, 108, 109, 110, 111, 112, 113, 114, 115, 116, 117, 118, 119], 1.0, 'REPLACE')
_vg = ob_body.vertex_groups.new(name='Trunk_L1')
_vg.add([120, 121, 122, 123, 124, 125, 126, 127], 1.0, 'REPLACE')
_vg = ob_body.vertex_groups.new(name='Trunk_L2')
_vg.add([128, 129, 130, 131, 132, 133, 134, 135], 1.0, 'REPLACE')
_vg = ob_body.vertex_groups.new(name='Tail')
_vg.add([136, 137, 138, 139, 140, 141, 142, 143], 1.0, 'REPLACE')
_m = ob_body.modifiers.new('Armature', 'ARMATURE')
_m = ob_body.modifiers.new('Armature.001', 'ARMATURE')
_m.object = ob_armature
ob_armature.location = (0.0, -0.09522, 0.2969)
ob_armature.rotation_euler = (-1.484, -0.0, 0.0)
ob_armature.scale = (0.2504, 0.2504, 0.2504)
ob_armature.lineart.crease_threshold = 0.0

# ---- collection membership
col_collection.objects.link(ob_light)
col_collection.objects.link(ob_camera)
col_collection.objects.link(ob_body)
col_collection.objects.link(ob_armature)

# ---- scene / render settings (as saved in the file)
scene.camera = ob_camera
scene.frame_start = 10; scene.frame_end = 100; scene.frame_set(102)
scene.render.engine = 'BLENDER_EEVEE_NEXT'
scene.cycles.use_denoising = False
scene.cycles.samples = 128
scene.cycles.sampling_pattern = 'TABULATED_SOBOL'
scene.cycles.use_adaptive_sampling = False
scene.cycles.use_light_tree = False
scene.view_settings.view_transform = 'Filmic'
bpy.context.view_layer.update()
